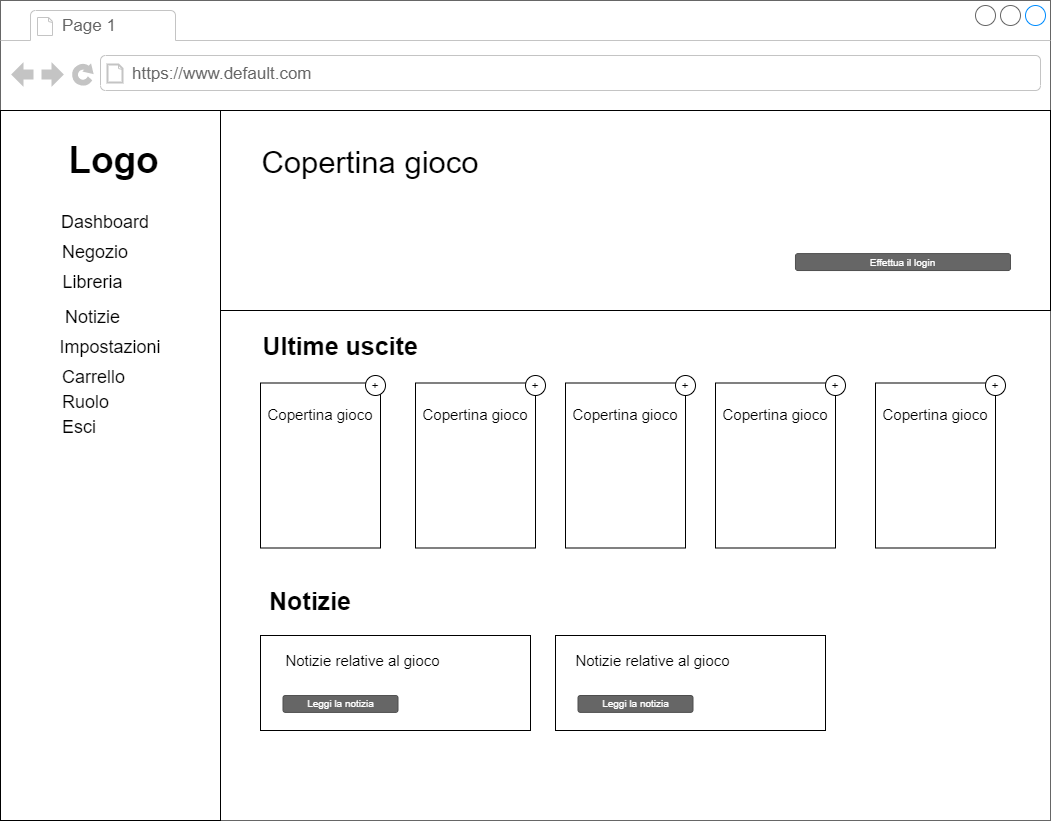

The diagram above was exported from draw.io. Its source (the exported page's mxGraphModel, read from the mxfile embedded in the PNG):
<mxGraphModel dx="2062" dy="1065" grid="1" gridSize="10" guides="1" tooltips="1" connect="1" arrows="1" fold="1" page="1" pageScale="1" pageWidth="1100" pageHeight="850" background="#ffffff" math="0" shadow="0">
  <root>
    <mxCell id="0" />
    <mxCell id="1" parent="0" />
    <mxCell id="7026571954dc6520-1" value="" style="strokeWidth=1;shadow=0;dashed=0;align=center;html=1;shape=mxgraph.mockup.containers.browserWindow;rSize=0;strokeColor=#666666;mainText=,;recursiveResize=0;rounded=0;labelBackgroundColor=none;fontFamily=Verdana;fontSize=12" parent="1" vertex="1">
      <mxGeometry x="25" y="15" width="1050" height="820" as="geometry" />
    </mxCell>
    <mxCell id="7026571954dc6520-2" value="Page 1" style="strokeWidth=1;shadow=0;dashed=0;align=center;html=1;shape=mxgraph.mockup.containers.anchor;fontSize=17;fontColor=#666666;align=left;" parent="7026571954dc6520-1" vertex="1">
      <mxGeometry x="60" y="12" width="110" height="26" as="geometry" />
    </mxCell>
    <mxCell id="7026571954dc6520-3" value="https://www.default.com" style="strokeWidth=1;shadow=0;dashed=0;align=center;html=1;shape=mxgraph.mockup.containers.anchor;rSize=0;fontSize=17;fontColor=#666666;align=left;" parent="7026571954dc6520-1" vertex="1">
      <mxGeometry x="130" y="60" width="250" height="26" as="geometry" />
    </mxCell>
    <mxCell id="Kr5dCVYkPpAVqtyUbtpw-8" value="" style="rounded=0;whiteSpace=wrap;html=1;fontSize=34;" parent="7026571954dc6520-1" vertex="1">
      <mxGeometry x="220" y="110" width="830" height="200" as="geometry" />
    </mxCell>
    <mxCell id="Kr5dCVYkPpAVqtyUbtpw-11" value="" style="rounded=0;whiteSpace=wrap;html=1;fontSize=34;" parent="7026571954dc6520-1" vertex="1">
      <mxGeometry y="110" width="220" height="710" as="geometry" />
    </mxCell>
    <mxCell id="Kr5dCVYkPpAVqtyUbtpw-13" value="&lt;font style=&quot;font-size: 37px&quot;&gt;Logo&lt;/font&gt;" style="text;strokeColor=none;fillColor=none;html=1;fontSize=24;fontStyle=1;verticalAlign=middle;align=center;" parent="7026571954dc6520-1" vertex="1">
      <mxGeometry x="15" y="130" width="195" height="60" as="geometry" />
    </mxCell>
    <mxCell id="Kr5dCVYkPpAVqtyUbtpw-14" value="&lt;font style=&quot;font-size: 31px&quot;&gt;Copertina gioco&lt;/font&gt;" style="text;html=1;strokeColor=none;fillColor=none;align=center;verticalAlign=middle;whiteSpace=wrap;rounded=0;fontSize=37;" parent="7026571954dc6520-1" vertex="1">
      <mxGeometry x="255" y="145" width="230" height="30" as="geometry" />
    </mxCell>
    <mxCell id="Kr5dCVYkPpAVqtyUbtpw-21" value="&lt;font style=&quot;font-size: 18px&quot;&gt;Dashboard&lt;/font&gt;" style="text;html=1;strokeColor=none;fillColor=none;align=center;verticalAlign=middle;whiteSpace=wrap;rounded=0;fontSize=20;" parent="7026571954dc6520-1" vertex="1">
      <mxGeometry x="40" y="205" width="130" height="30" as="geometry" />
    </mxCell>
    <mxCell id="Kr5dCVYkPpAVqtyUbtpw-20" value="&lt;font style=&quot;font-size: 18px&quot;&gt;Negozio&lt;/font&gt;" style="text;html=1;strokeColor=none;fillColor=none;align=center;verticalAlign=middle;whiteSpace=wrap;rounded=0;fontSize=20;" parent="7026571954dc6520-1" vertex="1">
      <mxGeometry x="60" y="235" width="70" height="30" as="geometry" />
    </mxCell>
    <mxCell id="Kr5dCVYkPpAVqtyUbtpw-33" value="&lt;font style=&quot;font-size: 18px&quot;&gt;Notizie&lt;/font&gt;" style="text;html=1;strokeColor=none;fillColor=none;align=center;verticalAlign=middle;whiteSpace=wrap;rounded=0;fontSize=20;" parent="7026571954dc6520-1" vertex="1">
      <mxGeometry x="60" y="300" width="65" height="30" as="geometry" />
    </mxCell>
    <mxCell id="Kr5dCVYkPpAVqtyUbtpw-39" value="" style="rounded=0;whiteSpace=wrap;html=1;fontSize=18;" parent="7026571954dc6520-1" vertex="1">
      <mxGeometry x="260" y="382.5" width="120" height="165" as="geometry" />
    </mxCell>
    <mxCell id="Kr5dCVYkPpAVqtyUbtpw-40" value="&lt;font style=&quot;font-size: 25px&quot;&gt;&lt;b&gt;Ultime uscite&lt;/b&gt;&lt;/font&gt;" style="text;html=1;strokeColor=none;fillColor=none;align=center;verticalAlign=middle;whiteSpace=wrap;rounded=0;fontSize=18;" parent="7026571954dc6520-1" vertex="1">
      <mxGeometry x="255" y="330" width="170" height="30" as="geometry" />
    </mxCell>
    <mxCell id="Kr5dCVYkPpAVqtyUbtpw-42" value="" style="rounded=0;whiteSpace=wrap;html=1;fontSize=18;" parent="7026571954dc6520-1" vertex="1">
      <mxGeometry x="415" y="382.5" width="120" height="165" as="geometry" />
    </mxCell>
    <mxCell id="Kr5dCVYkPpAVqtyUbtpw-43" value="" style="rounded=0;whiteSpace=wrap;html=1;fontSize=18;" parent="7026571954dc6520-1" vertex="1">
      <mxGeometry x="565" y="382.5" width="120" height="165" as="geometry" />
    </mxCell>
    <mxCell id="Kr5dCVYkPpAVqtyUbtpw-44" value="" style="rounded=0;whiteSpace=wrap;html=1;fontSize=18;" parent="7026571954dc6520-1" vertex="1">
      <mxGeometry x="715" y="382.5" width="120" height="165" as="geometry" />
    </mxCell>
    <mxCell id="Kr5dCVYkPpAVqtyUbtpw-45" value="" style="rounded=0;whiteSpace=wrap;html=1;fontSize=18;" parent="7026571954dc6520-1" vertex="1">
      <mxGeometry x="875" y="382.5" width="120" height="165" as="geometry" />
    </mxCell>
    <mxCell id="Kr5dCVYkPpAVqtyUbtpw-46" value="&lt;font style=&quot;font-size: 15px&quot;&gt;Copertina gioco&lt;/font&gt;" style="text;html=1;strokeColor=none;fillColor=none;align=center;verticalAlign=middle;whiteSpace=wrap;rounded=0;fontSize=25;" parent="7026571954dc6520-1" vertex="1">
      <mxGeometry x="265" y="395" width="110" height="30" as="geometry" />
    </mxCell>
    <mxCell id="Kr5dCVYkPpAVqtyUbtpw-47" value="&lt;font style=&quot;font-size: 15px&quot;&gt;Copertina gioco&lt;/font&gt;" style="text;html=1;strokeColor=none;fillColor=none;align=center;verticalAlign=middle;whiteSpace=wrap;rounded=0;fontSize=25;" parent="7026571954dc6520-1" vertex="1">
      <mxGeometry x="420" y="395" width="110" height="30" as="geometry" />
    </mxCell>
    <mxCell id="Kr5dCVYkPpAVqtyUbtpw-48" value="&lt;font style=&quot;font-size: 15px&quot;&gt;Copertina gioco&lt;/font&gt;" style="text;html=1;strokeColor=none;fillColor=none;align=center;verticalAlign=middle;whiteSpace=wrap;rounded=0;fontSize=25;" parent="7026571954dc6520-1" vertex="1">
      <mxGeometry x="570" y="395" width="110" height="30" as="geometry" />
    </mxCell>
    <mxCell id="Kr5dCVYkPpAVqtyUbtpw-49" value="&lt;font style=&quot;font-size: 15px&quot;&gt;Copertina gioco&lt;/font&gt;" style="text;html=1;strokeColor=none;fillColor=none;align=center;verticalAlign=middle;whiteSpace=wrap;rounded=0;fontSize=25;" parent="7026571954dc6520-1" vertex="1">
      <mxGeometry x="720" y="395" width="110" height="30" as="geometry" />
    </mxCell>
    <mxCell id="Kr5dCVYkPpAVqtyUbtpw-50" value="&lt;font style=&quot;font-size: 15px&quot;&gt;Copertina gioco&lt;/font&gt;" style="text;html=1;strokeColor=none;fillColor=none;align=center;verticalAlign=middle;whiteSpace=wrap;rounded=0;fontSize=25;" parent="7026571954dc6520-1" vertex="1">
      <mxGeometry x="880" y="395" width="110" height="30" as="geometry" />
    </mxCell>
    <mxCell id="Kr5dCVYkPpAVqtyUbtpw-51" value="&lt;font style=&quot;font-size: 25px&quot;&gt;&lt;b&gt;Notizie&lt;/b&gt;&lt;/font&gt;" style="text;html=1;strokeColor=none;fillColor=none;align=center;verticalAlign=middle;whiteSpace=wrap;rounded=0;fontSize=18;" parent="7026571954dc6520-1" vertex="1">
      <mxGeometry x="265" y="585" width="90" height="30" as="geometry" />
    </mxCell>
    <mxCell id="Kr5dCVYkPpAVqtyUbtpw-52" value="" style="rounded=0;whiteSpace=wrap;html=1;fontSize=15;" parent="7026571954dc6520-1" vertex="1">
      <mxGeometry x="260" y="635" width="270" height="95" as="geometry" />
    </mxCell>
    <mxCell id="Kr5dCVYkPpAVqtyUbtpw-53" value="" style="rounded=0;whiteSpace=wrap;html=1;fontSize=15;" parent="7026571954dc6520-1" vertex="1">
      <mxGeometry x="555" y="635" width="270" height="95" as="geometry" />
    </mxCell>
    <mxCell id="Kr5dCVYkPpAVqtyUbtpw-54" value="Notizie relative al gioco" style="text;html=1;strokeColor=none;fillColor=none;align=center;verticalAlign=middle;whiteSpace=wrap;rounded=0;fontSize=15;" parent="7026571954dc6520-1" vertex="1">
      <mxGeometry x="275" y="645" width="175" height="30" as="geometry" />
    </mxCell>
    <mxCell id="Kr5dCVYkPpAVqtyUbtpw-55" value="Notizie relative al gioco" style="text;html=1;strokeColor=none;fillColor=none;align=center;verticalAlign=middle;whiteSpace=wrap;rounded=0;fontSize=15;" parent="7026571954dc6520-1" vertex="1">
      <mxGeometry x="565" y="645" width="175" height="30" as="geometry" />
    </mxCell>
    <mxCell id="Kr5dCVYkPpAVqtyUbtpw-56" value="Effettua il login" style="rounded=1;html=1;shadow=0;dashed=0;whiteSpace=wrap;fontSize=10;fillColor=#666666;align=center;strokeColor=#4D4D4D;fontColor=#ffffff;" parent="7026571954dc6520-1" vertex="1">
      <mxGeometry x="795" y="253.12" width="215" height="16.88" as="geometry" />
    </mxCell>
    <mxCell id="XQ9SraYOd5Flmx2iF6tT-4" value="+" style="ellipse;whiteSpace=wrap;html=1;" parent="7026571954dc6520-1" vertex="1">
      <mxGeometry x="365" y="375" width="20" height="20" as="geometry" />
    </mxCell>
    <mxCell id="XQ9SraYOd5Flmx2iF6tT-3" value="+" style="ellipse;whiteSpace=wrap;html=1;" parent="7026571954dc6520-1" vertex="1">
      <mxGeometry x="525" y="375" width="20" height="20" as="geometry" />
    </mxCell>
    <mxCell id="XQ9SraYOd5Flmx2iF6tT-2" value="+" style="ellipse;whiteSpace=wrap;html=1;" parent="7026571954dc6520-1" vertex="1">
      <mxGeometry x="675" y="375" width="20" height="20" as="geometry" />
    </mxCell>
    <mxCell id="XQ9SraYOd5Flmx2iF6tT-1" value="+" style="ellipse;whiteSpace=wrap;html=1;" parent="7026571954dc6520-1" vertex="1">
      <mxGeometry x="825" y="375" width="20" height="20" as="geometry" />
    </mxCell>
    <mxCell id="XQ9SraYOd5Flmx2iF6tT-39" value="+" style="ellipse;whiteSpace=wrap;html=1;" parent="7026571954dc6520-1" vertex="1">
      <mxGeometry x="985" y="375" width="20" height="20" as="geometry" />
    </mxCell>
    <mxCell id="XQ9SraYOd5Flmx2iF6tT-72" value="Leggi la notizia" style="rounded=1;html=1;shadow=0;dashed=0;whiteSpace=wrap;fontSize=10;fillColor=#666666;align=center;strokeColor=#4D4D4D;fontColor=#ffffff;" parent="7026571954dc6520-1" vertex="1">
      <mxGeometry x="282.5" y="695" width="115" height="16.88" as="geometry" />
    </mxCell>
    <mxCell id="XQ9SraYOd5Flmx2iF6tT-73" value="Leggi la notizia" style="rounded=1;html=1;shadow=0;dashed=0;whiteSpace=wrap;fontSize=10;fillColor=#666666;align=center;strokeColor=#4D4D4D;fontColor=#ffffff;" parent="7026571954dc6520-1" vertex="1">
      <mxGeometry x="577.5" y="695" width="115" height="16.88" as="geometry" />
    </mxCell>
    <mxCell id="Fr-14-Kcd3U0f0N_5cO7-1" value="&lt;font style=&quot;font-size: 18px&quot;&gt;Libreria&lt;/font&gt;" style="text;html=1;strokeColor=none;fillColor=none;align=center;verticalAlign=middle;whiteSpace=wrap;rounded=0;fontSize=20;" vertex="1" parent="7026571954dc6520-1">
      <mxGeometry x="60" y="265" width="65" height="30" as="geometry" />
    </mxCell>
    <mxCell id="Fr-14-Kcd3U0f0N_5cO7-2" value="&lt;font style=&quot;font-size: 18px&quot;&gt;Impostazioni&lt;/font&gt;" style="text;html=1;strokeColor=none;fillColor=none;align=center;verticalAlign=middle;whiteSpace=wrap;rounded=0;fontSize=20;" vertex="1" parent="7026571954dc6520-1">
      <mxGeometry x="60" y="330" width="100" height="30" as="geometry" />
    </mxCell>
    <mxCell id="Fr-14-Kcd3U0f0N_5cO7-3" value="&lt;font style=&quot;font-size: 18px&quot;&gt;Carrello&lt;/font&gt;" style="text;html=1;strokeColor=none;fillColor=none;align=left;verticalAlign=middle;whiteSpace=wrap;rounded=0;fontSize=20;" vertex="1" parent="7026571954dc6520-1">
      <mxGeometry x="60" y="360" width="100" height="30" as="geometry" />
    </mxCell>
    <mxCell id="Fr-14-Kcd3U0f0N_5cO7-4" value="&lt;font style=&quot;font-size: 18px&quot;&gt;Ruolo&lt;/font&gt;" style="text;html=1;strokeColor=none;fillColor=none;align=left;verticalAlign=middle;whiteSpace=wrap;rounded=0;fontSize=20;" vertex="1" parent="7026571954dc6520-1">
      <mxGeometry x="60" y="385" width="100" height="30" as="geometry" />
    </mxCell>
    <mxCell id="Fr-14-Kcd3U0f0N_5cO7-5" value="&lt;font style=&quot;font-size: 18px&quot;&gt;Esci&lt;/font&gt;" style="text;html=1;strokeColor=none;fillColor=none;align=left;verticalAlign=middle;whiteSpace=wrap;rounded=0;fontSize=20;" vertex="1" parent="7026571954dc6520-1">
      <mxGeometry x="60" y="410" width="100" height="30" as="geometry" />
    </mxCell>
  </root>
</mxGraphModel>